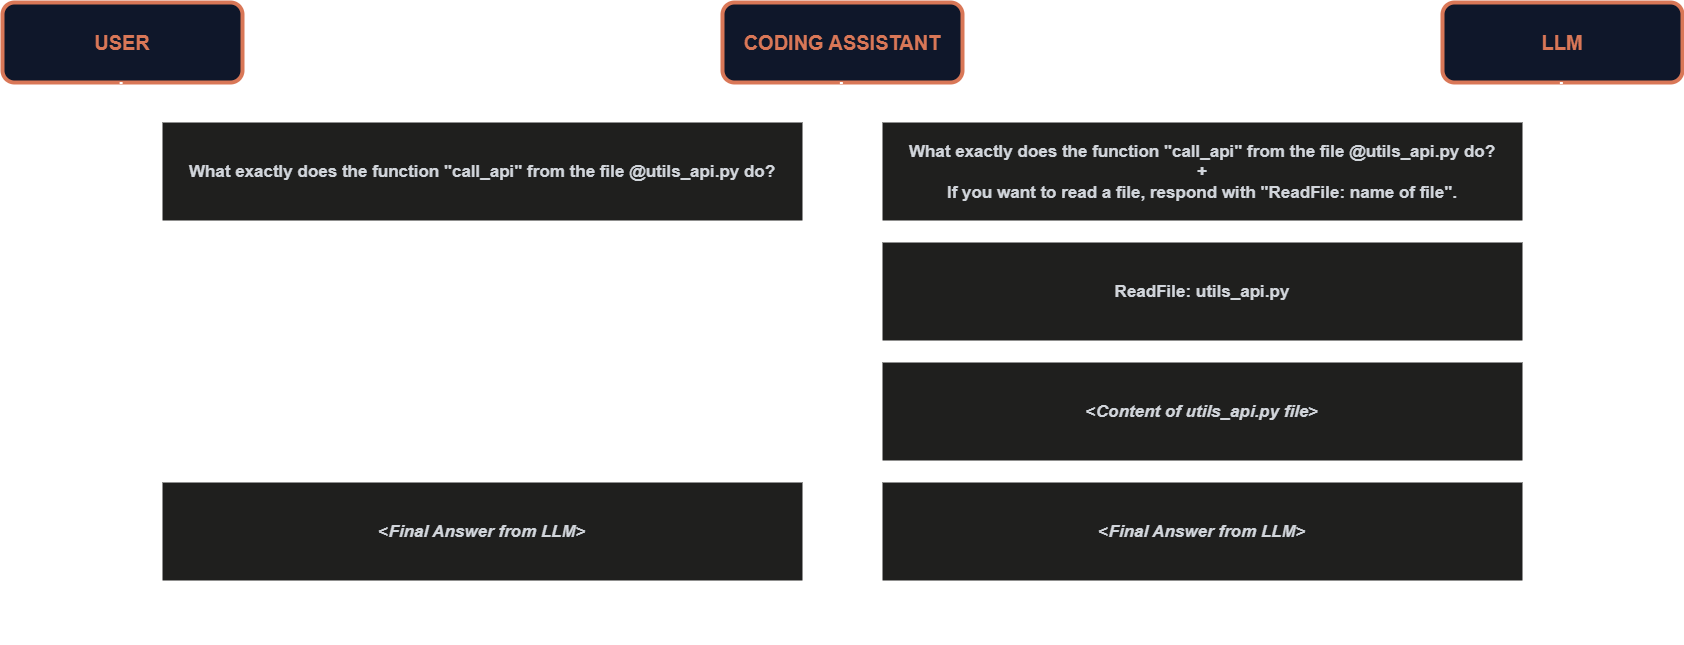

The diagram above was exported from draw.io. Its source (the exported page's mxGraphModel, read from the mxfile embedded in the PNG):
<mxGraphModel dx="1901" dy="1121" grid="1" gridSize="10" guides="1" tooltips="1" connect="1" arrows="1" fold="1" page="1" pageScale="1" pageWidth="4681" pageHeight="3300" math="0" shadow="0">
  <root>
    <mxCell id="1NWJfyUrW-PFQoLW99Os-0" />
    <mxCell id="1NWJfyUrW-PFQoLW99Os-1" parent="1NWJfyUrW-PFQoLW99Os-0" />
    <mxCell id="1NWJfyUrW-PFQoLW99Os-3" parent="1NWJfyUrW-PFQoLW99Os-1" style="rounded=1;whiteSpace=wrap;html=1;fillColor=light-dark(#FFFFFF,#0F172A);strokeColor=light-dark(#000000,#D97757);strokeWidth=4;" value="&lt;font style=&quot;font-size: 20px; color: light-dark(rgb(0, 0, 0), rgb(217, 119, 87));&quot;&gt;&lt;b&gt;USER&lt;/b&gt;&lt;/font&gt;" vertex="1">
      <mxGeometry height="80" width="240" x="240" y="480" as="geometry" />
    </mxCell>
    <mxCell id="1NWJfyUrW-PFQoLW99Os-4" parent="1NWJfyUrW-PFQoLW99Os-1" style="rounded=1;whiteSpace=wrap;html=1;fillColor=light-dark(#FFFFFF,#0F172A);strokeColor=light-dark(#000000,#D97757);strokeWidth=4;" value="&lt;font style=&quot;font-size: 20px; color: light-dark(rgb(0, 0, 0), rgb(217, 119, 87));&quot;&gt;&lt;b&gt;CODING ASSISTANT&lt;/b&gt;&lt;/font&gt;" vertex="1">
      <mxGeometry height="80" width="240" x="960" y="480" as="geometry" />
    </mxCell>
    <mxCell id="1NWJfyUrW-PFQoLW99Os-5" parent="1NWJfyUrW-PFQoLW99Os-1" style="rounded=1;whiteSpace=wrap;html=1;fillColor=light-dark(#FFFFFF,#0F172A);strokeColor=light-dark(#000000,#D97757);strokeWidth=4;" value="&lt;font style=&quot;font-size: 20px; color: light-dark(rgb(0, 0, 0), rgb(217, 119, 87));&quot;&gt;&lt;b&gt;LLM&lt;/b&gt;&lt;/font&gt;" vertex="1">
      <mxGeometry height="80" width="240" x="1680" y="480" as="geometry" />
    </mxCell>
    <mxCell id="1NWJfyUrW-PFQoLW99Os-6" edge="1" parent="1NWJfyUrW-PFQoLW99Os-1" style="endArrow=none;dashed=1;html=1;rounded=0;strokeWidth=3;" value="">
      <mxGeometry height="50" relative="1" width="50" as="geometry">
        <mxPoint x="359" y="1120" as="sourcePoint" />
        <mxPoint x="359.16999999999996" y="560" as="targetPoint" />
      </mxGeometry>
    </mxCell>
    <mxCell id="1NWJfyUrW-PFQoLW99Os-7" edge="1" parent="1NWJfyUrW-PFQoLW99Os-1" style="endArrow=none;dashed=1;html=1;rounded=0;strokeWidth=3;" value="">
      <mxGeometry height="50" relative="1" width="50" as="geometry">
        <mxPoint x="1079" y="1120" as="sourcePoint" />
        <mxPoint x="1079.3400000000001" y="560" as="targetPoint" />
      </mxGeometry>
    </mxCell>
    <mxCell id="1NWJfyUrW-PFQoLW99Os-8" edge="1" parent="1NWJfyUrW-PFQoLW99Os-1" style="endArrow=none;dashed=1;html=1;rounded=0;strokeWidth=3;" value="">
      <mxGeometry height="50" relative="1" width="50" as="geometry">
        <mxPoint x="1799" y="1120" as="sourcePoint" />
        <mxPoint x="1799.3400000000001" y="560" as="targetPoint" />
      </mxGeometry>
    </mxCell>
    <mxCell id="1NWJfyUrW-PFQoLW99Os-9" parent="1NWJfyUrW-PFQoLW99Os-1" style="rounded=0;whiteSpace=wrap;html=1;strokeColor=none;fillColor=light-dark(#FFFFFF,#1F1F1E);" value="&lt;span style=&quot;color: rgb(75, 85, 99);&quot;&gt;&lt;font style=&quot;color: light-dark(rgb(0, 0, 0), rgb(209, 213, 219)); font-size: 17px;&quot;&gt;&lt;b style=&quot;&quot;&gt;What exactly does the function &quot;call_api&quot; from the file @utils_api.py do?&lt;/b&gt;&lt;/font&gt;&lt;/span&gt;" vertex="1">
      <mxGeometry height="100" width="640" x="400" y="600" as="geometry" />
    </mxCell>
    <mxCell id="1NWJfyUrW-PFQoLW99Os-10" parent="1NWJfyUrW-PFQoLW99Os-1" style="rounded=0;whiteSpace=wrap;html=1;strokeColor=none;fillColor=light-dark(#FFFFFF,#1F1F1E);" value="&lt;span style=&quot;color: rgb(75, 85, 99);&quot;&gt;&lt;font style=&quot;color: light-dark(rgb(0, 0, 0), rgb(209, 213, 219)); font-size: 17px;&quot;&gt;&lt;b style=&quot;&quot;&gt;What exactly does the function &quot;call_api&quot; from the file @utils_api.py do?&lt;br&gt;+&lt;br&gt;If you want to read a file, respond with &quot;ReadFile: name of file&quot;.&lt;/b&gt;&lt;/font&gt;&lt;/span&gt;" vertex="1">
      <mxGeometry height="100" width="640" x="1120" y="600" as="geometry" />
    </mxCell>
    <mxCell id="1NWJfyUrW-PFQoLW99Os-11" edge="1" parent="1NWJfyUrW-PFQoLW99Os-1" style="endArrow=block;html=1;rounded=0;strokeWidth=3;endSize=15;endFill=1;" value="">
      <mxGeometry height="50" relative="1" width="50" as="geometry">
        <mxPoint x="360" y="700" as="sourcePoint" />
        <mxPoint x="1080" y="700" as="targetPoint" />
      </mxGeometry>
    </mxCell>
    <mxCell id="1NWJfyUrW-PFQoLW99Os-12" edge="1" parent="1NWJfyUrW-PFQoLW99Os-1" style="endArrow=block;html=1;rounded=0;strokeWidth=3;endSize=15;endFill=1;" value="">
      <mxGeometry height="50" relative="1" width="50" as="geometry">
        <mxPoint x="1080" y="700" as="sourcePoint" />
        <mxPoint x="1800" y="700" as="targetPoint" />
      </mxGeometry>
    </mxCell>
    <mxCell id="1NWJfyUrW-PFQoLW99Os-13" parent="1NWJfyUrW-PFQoLW99Os-1" style="rounded=0;whiteSpace=wrap;html=1;strokeColor=none;fillColor=light-dark(#FFFFFF,#1F1F1E);" value="&lt;span style=&quot;color: rgb(75, 85, 99);&quot;&gt;&lt;font style=&quot;color: light-dark(rgb(0, 0, 0), rgb(209, 213, 219)); font-size: 17px;&quot;&gt;&lt;b style=&quot;&quot;&gt;&lt;span style=&quot;color: rgb(75, 85, 99);&quot;&gt;&lt;font style=&quot;color: light-dark(rgb(0, 0, 0), rgb(209, 213, 219));&quot;&gt;ReadFile:&amp;nbsp;&lt;/font&gt;&lt;/span&gt;utils_api.py&lt;/b&gt;&lt;/font&gt;&lt;/span&gt;" vertex="1">
      <mxGeometry height="100" width="640" x="1120" y="720" as="geometry" />
    </mxCell>
    <mxCell id="1NWJfyUrW-PFQoLW99Os-14" edge="1" parent="1NWJfyUrW-PFQoLW99Os-1" style="endArrow=block;html=1;rounded=0;strokeWidth=3;endSize=15;endFill=1;" value="">
      <mxGeometry height="50" relative="1" width="50" as="geometry">
        <mxPoint x="1800" y="820" as="sourcePoint" />
        <mxPoint x="1080" y="820" as="targetPoint" />
      </mxGeometry>
    </mxCell>
    <mxCell id="1NWJfyUrW-PFQoLW99Os-15" parent="1NWJfyUrW-PFQoLW99Os-1" style="rounded=0;whiteSpace=wrap;html=1;strokeColor=none;fillColor=light-dark(#FFFFFF,#1F1F1E);" value="&lt;font color=&quot;#d1d5db&quot; style=&quot;font-size: 17px;&quot;&gt;&lt;b style=&quot;&quot;&gt;&amp;lt;&lt;i style=&quot;&quot;&gt;Content of utils_api.py file&lt;/i&gt;&amp;gt;&lt;/b&gt;&lt;/font&gt;" vertex="1">
      <mxGeometry height="100" width="640" x="1120" y="840" as="geometry" />
    </mxCell>
    <mxCell id="1NWJfyUrW-PFQoLW99Os-17" parent="1NWJfyUrW-PFQoLW99Os-1" style="rounded=0;whiteSpace=wrap;html=1;strokeColor=none;fillColor=light-dark(#FFFFFF,#1F1F1E);" value="&lt;font color=&quot;#d1d5db&quot; style=&quot;font-size: 17px;&quot;&gt;&lt;b style=&quot;&quot;&gt;&amp;lt;&lt;i style=&quot;&quot;&gt;Final Answer from LLM&lt;/i&gt;&amp;gt;&lt;/b&gt;&lt;/font&gt;" vertex="1">
      <mxGeometry height="100" width="640" x="1120" y="960" as="geometry" />
    </mxCell>
    <mxCell id="1NWJfyUrW-PFQoLW99Os-18" edge="1" parent="1NWJfyUrW-PFQoLW99Os-1" style="endArrow=block;html=1;rounded=0;strokeWidth=3;endSize=15;endFill=1;" value="">
      <mxGeometry height="50" relative="1" width="50" as="geometry">
        <mxPoint x="1800" y="1060" as="sourcePoint" />
        <mxPoint x="1080" y="1060" as="targetPoint" />
      </mxGeometry>
    </mxCell>
    <mxCell id="1NWJfyUrW-PFQoLW99Os-19" parent="1NWJfyUrW-PFQoLW99Os-1" style="rounded=0;whiteSpace=wrap;html=1;strokeColor=none;fillColor=light-dark(#FFFFFF,#1F1F1E);" value="&lt;font color=&quot;#d1d5db&quot; style=&quot;font-size: 17px;&quot;&gt;&lt;b style=&quot;&quot;&gt;&amp;lt;&lt;i style=&quot;&quot;&gt;Final Answer from LLM&lt;/i&gt;&amp;gt;&lt;/b&gt;&lt;/font&gt;" vertex="1">
      <mxGeometry height="100" width="640" x="400" y="960" as="geometry" />
    </mxCell>
    <mxCell id="1NWJfyUrW-PFQoLW99Os-20" edge="1" parent="1NWJfyUrW-PFQoLW99Os-1" style="endArrow=block;html=1;rounded=0;strokeWidth=3;endSize=15;endFill=1;" value="">
      <mxGeometry height="50" relative="1" width="50" as="geometry">
        <mxPoint x="1080" y="1060" as="sourcePoint" />
        <mxPoint x="360" y="1060" as="targetPoint" />
      </mxGeometry>
    </mxCell>
    <mxCell id="duJsd-1kNHroGvy0W4Ov-0" edge="1" parent="1NWJfyUrW-PFQoLW99Os-1" style="endArrow=block;html=1;rounded=0;strokeWidth=3;endSize=15;endFill=1;" value="">
      <mxGeometry height="50" relative="1" width="50" as="geometry">
        <mxPoint x="1080" y="940" as="sourcePoint" />
        <mxPoint x="1800" y="940" as="targetPoint" />
      </mxGeometry>
    </mxCell>
  </root>
</mxGraphModel>